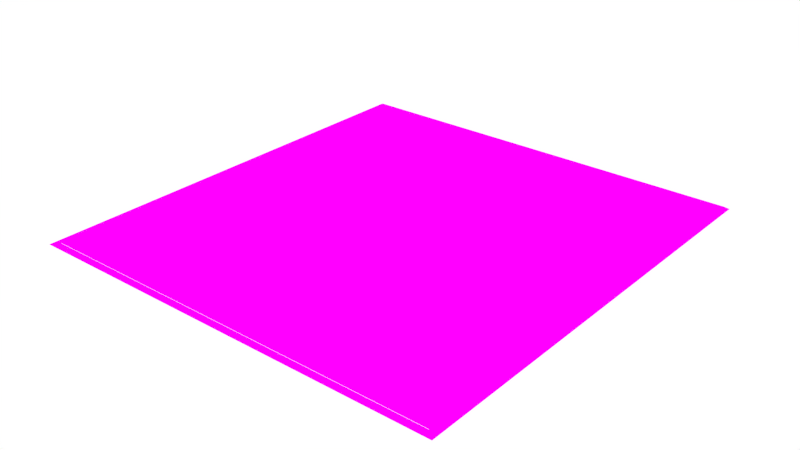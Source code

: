 # Source: Carpet.blend  (saved by Blender 2.72.0; exported with 4.5.12 LTS)
import bpy
from mathutils import Matrix  # noqa: F401  (used for matrix-valued properties, if any)

bpy.ops.wm.read_factory_settings(use_empty=True)
scene = bpy.context.scene
scene.name = 'Scene'

# ---- collections
col_collection_1 = bpy.data.collections.new('Collection 1'); scene.collection.children.link(col_collection_1)
col_collection_2 = bpy.data.collections.new('Collection 2'); scene.collection.children.link(col_collection_2)

# ---- images (referenced by path relative to the original .blend; pixels are not part of the script)
import os
ASSET_DIR = os.environ.get("B2B_ASSET_DIR", "")  # directory of the original .blend (textures are referenced by path, not embedded)
HERE = os.path.dirname(os.path.abspath(__file__))  # packed textures are extracted next to this script under _unpacked/

def load_image(name, relpath, width, height, colorspace="sRGB"):
    """Load a texture the original file referenced (path relative to the .blend, or extracted next to this script)."""
    p = next((c for c in (os.path.join(HERE, relpath), os.path.join(ASSET_DIR, relpath)) if relpath and os.path.exists(c)), "")
    if p:
        img = bpy.data.images.load(p, check_existing=True)
        img.name = name
    else:  # same state as the original file: an image datablock whose file is absent (Cycles renders it pink)
        img = bpy.data.images.new(name, width, height)
        img.source = "FILE"
        img.filepath = "//" + (relpath or name)
    img.colorspace_settings.name = colorspace
    return img
img_carpet_jpeg_001 = load_image('carpet.jpeg.001', 'img/carpet/carpet.jpeg', 1024, 1024, 'sRGB')
img_carpet_place_jpeg_001 = load_image('carpet_place.jpeg.001', 'img/carpet/carpet_place.jpeg', 1024, 1024, 'sRGB')

# ---- materials (node trees are filled in below, after node groups)
mat_carpet_edge = bpy.data.materials.new('Carpet-Edge')
mat_carpet_edge.alpha_threshold = 0.0
mat_carpet_edge.roughness = 0.5
mat_carpet_paper = bpy.data.materials.new('Carpet-Paper')
mat_carpet_paper.alpha_threshold = 0.0
mat_carpet_paper.roughness = 0.5

# ---- material node trees
mat_carpet_edge.use_nodes = True; mat_carpet_edge.node_tree.nodes.clear()
_N = mat_carpet_edge.node_tree.nodes; _L = mat_carpet_edge.node_tree.links
n0 = _N.new('ShaderNodeOutputMaterial'); n0.name = 'Material Output'; n0.location = (300, 300)
n1 = _N.new('ShaderNodeBsdfDiffuse'); n1.name = 'Diffuse BSDF'; n1.location = (10, 300)
n2 = _N.new('ShaderNodeTexImage'); n2.name = 'Image Texture'; n2.location = (-180, 300)
n2.width = 140
n2.image = img_carpet_jpeg_001
_L.new(n1.outputs[0], n0.inputs[0])
_L.new(n2.outputs[0], n1.inputs[0])
n0.is_active_output = True
mat_carpet_paper.use_nodes = True; mat_carpet_paper.node_tree.nodes.clear()
_N = mat_carpet_paper.node_tree.nodes; _L = mat_carpet_paper.node_tree.links
n0 = _N.new('ShaderNodeOutputMaterial'); n0.name = 'Material Output'; n0.location = (300, 300)
n1 = _N.new('ShaderNodeBsdfDiffuse'); n1.name = 'Diffuse BSDF'; n1.location = (10, 300)
n2 = _N.new('ShaderNodeTexImage'); n2.name = 'Image Texture'; n2.location = (-180, 300)
n2.width = 140
n2.image = img_carpet_place_jpeg_001
_L.new(n1.outputs[0], n0.inputs[0])
_L.new(n2.outputs[0], n1.inputs[0])
n0.is_active_output = True

# ---- world
world_world = bpy.data.worlds.new('World'); scene.world = world_world
world_world.use_nodes = True; world_world.node_tree.nodes.clear()
_N = world_world.node_tree.nodes; _L = world_world.node_tree.links
n0 = _N.new('ShaderNodeOutputWorld'); n0.name = 'World Output'; n0.location = (300, 300)
n1 = _N.new('ShaderNodeBackground'); n1.name = 'Background'; n1.location = (10, 300)
n2 = _N.new('ShaderNodeRGB'); n2.name = 'RGB'; n2.location = (-180, 300)
n2.outputs[0].default_value = (1.0, 1.0, 1.0, 1.0)
_L.new(n1.outputs[0], n0.inputs[0])
_L.new(n2.outputs[0], n1.inputs[0])
n0.is_active_output = True
world_world.color = (0.05088, 0.05088, 0.05088)
world_world.use_sun_shadow = False
world_world.sun_shadow_jitter_overblur = 0.0
world_world.cycles.sampling_method = 'MANUAL'
world_world.cycles.sample_map_resolution = 256

# ---- meshes
me_plane_003 = bpy.data.meshes.new('Plane.003')
me_plane_003.from_pydata([(1.0, 1.0, 0.007256), (0.9678, 0.977, 0.01844), (0.9688, 0.9752, 0.007682), (1.0, 0.0, 0.007256), (0.9678, 0.0009402, 0.01844), (0.9688, -0.0008518, 0.007682), (0.0, 1.0, 0.007256), (-0.003152, 0.977, 0.01844), (-0.002181, 0.9752, 0.007682), (0.9774, 0.9834, 0.01782), (0.9774, 0.000679, 0.01782), (-0.001575, 0.9834, 0.01782)], [], [(0, 3, 5, 2, 8, 6), (10, 9, 1, 4), (4, 1, 2, 5), (1, 7, 8, 2), (9, 11, 7, 1), (3, 0, 9, 10), (0, 6, 11, 9)])
_uv = me_plane_003.uv_layers.new(name='UVMap')
_uv.uv.foreach_set('vector', [0.07457, 0.07831, 0.05364, 0.9478, 0.07093, 0.07416, 0.7199, 0.1032, 0.8888, 0.1077, 0.07093, 0.07416, 0.06915, 0.7187, 0.07977, 0.1417, 0.08825, 0.1472, 0.0791, 0.7184, 0.5404, 0.08183, 0.7203, 0.08215, 0.7199, 0.1032, 0.54, 0.1029, 0.7399, 0.08283, 0.8888, 0.08224, 0.8888, 0.1077, 0.7399, 0.1083, 0.1258, 0.08069, 0.8041, 0.08998, 0.8035, 0.09811, 0.1328, 0.08894, 0.05921, 0.719, 0.07129, 0.1363, 0.07977, 0.1417, 0.06915, 0.7187, 0.1204, 0.07362, 0.8083, 0.08902, 0.8078, 0.1108, 0.1276, 0.09563])
me_plane_003.materials.append(mat_carpet_edge)
me_plane_003.use_remesh_preserve_volume = False
me_plane_003.use_remesh_preserve_attributes = False
me_plane_003.use_mirror_vertex_groups = False
me_plane_003.update()
me_cube_005 = bpy.data.meshes.new('Cube.005')
me_cube_005.from_pydata([(-1.0, -1.0, -1.0), (-1.0, 1.0, -1.0), (1.0, 1.0, -1.0), (1.0, -1.0, -1.0), (-1.0, -1.0, 1.0), (-1.0, 1.0, 1.0), (1.0, 1.0, 1.0), (1.0, -1.0, 1.0)], [], [(4, 5, 1, 0), (5, 6, 2, 1), (6, 7, 3, 2), (7, 4, 0, 3), (0, 1, 2, 3), (7, 6, 5, 4)])
_uv = me_cube_005.uv_layers.new(name='UVMap')
_uv.uv.foreach_set('vector', [-1.561, -1.778, 2.561, -1.778, 2.561, 2.778, -1.561, 2.778, -1.561, -1.778, 2.561, -1.778, 2.561, 2.778, -1.561, 2.778, -1.561, -1.778, 2.561, -1.778, 2.561, 2.778, -1.561, 2.778, -1.561, -1.778, 2.561, -1.778, 2.561, 2.778, -1.561, 2.778, -1.561, -1.778, 2.561, -1.778, 2.561, 2.778, -1.561, 2.778, -1.561, -1.778, 2.561, -1.778, 2.561, 2.778, -1.561, 2.778])
me_cube_005.materials.append(mat_carpet_paper)
me_cube_005.use_remesh_preserve_volume = False
me_cube_005.use_remesh_preserve_attributes = False
me_cube_005.use_mirror_vertex_groups = False
me_cube_005.update()

# ---- objects
ob_carpet_edge = bpy.data.objects.new('Carpet-Edge', me_plane_003)
ob_carpet_paper = bpy.data.objects.new('Carpet-Paper', me_cube_005)

# ---- transforms, parenting, visibility, modifiers, constraints
ob_carpet_edge.location = (13.68, 24.01, 0.7722)
ob_carpet_edge.scale = (8.169, 8.547, 9.218)
ob_carpet_edge.lineart.crease_threshold = 0.0
_m = ob_carpet_edge.modifiers.new('Mirror', 'MIRROR')
_m.use_axis = (True, True, False)
ob_carpet_paper.location = (13.69, 24.06, 0.8726)
ob_carpet_paper.scale = (7.954, 8.271, 0.04747)
ob_carpet_paper.lineart.crease_threshold = 0.0

# ---- collection membership
col_collection_1.objects.link(ob_carpet_edge)
col_collection_2.objects.link(ob_carpet_paper)

# ---- scene / render settings (as saved in the file)
scene.frame_start = 1; scene.frame_end = 250; scene.frame_set(1)
scene.render.engine = 'CYCLES'
scene.render.resolution_percentage = 50
scene.render.dither_intensity = 0.0
scene.cycles.use_denoising = False
scene.cycles.samples = 10
scene.cycles.sampling_pattern = 'TABULATED_SOBOL'
scene.cycles.light_sampling_threshold = 0.0
scene.cycles.use_adaptive_sampling = False
scene.cycles.use_light_tree = False
scene.cycles.blur_glossy = 0.0
scene.cycles.pixel_filter_type = 'GAUSSIAN'
scene.cycles.sample_clamp_indirect = 0.0
scene.view_settings.view_transform = 'Standard'
bpy.context.view_layer.update()

# ---- added for rendering (the .blend has no active camera and no usable light): camera, sun
cam_auto = bpy.data.cameras.new('AutoCamera')
cam_auto.lens = 50.0
cam_auto.sensor_width = 36.0
cam_auto.clip_end = 1000.0
ob_auto_camera = bpy.data.objects.new('AutoCamera', cam_auto)
scene.collection.objects.link(ob_auto_camera)
ob_auto_camera.location = (35.56, -2.24422, 18.3864)
ob_auto_camera.rotation_euler = (1.09748, -7.21219e-08, 0.694738)
scene.camera = ob_auto_camera
light_auto_sun = bpy.data.lights.new('AutoSun', 'SUN')
light_auto_sun.energy = 3.0
light_auto_sun.angle = 0.0523599
ob_auto_sun = bpy.data.objects.new('AutoSun', light_auto_sun)
scene.collection.objects.link(ob_auto_sun)
ob_auto_sun.rotation_euler = (0.872665, 0.174533, 0.523599)
bpy.context.view_layer.update()
